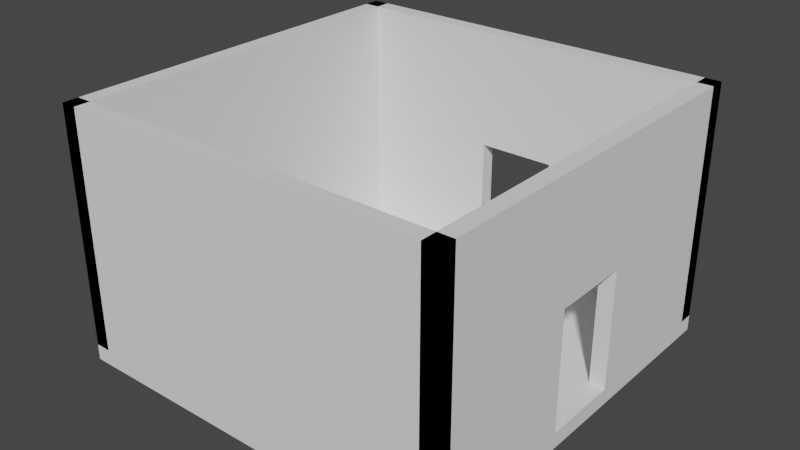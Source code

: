 # Source: room2l.blend  (saved by Blender 2.93.21; exported with 4.5.12 LTS)
import bpy
from mathutils import Matrix  # noqa: F401  (used for matrix-valued properties, if any)

bpy.ops.wm.read_factory_settings(use_empty=True)
scene = bpy.context.scene
scene.name = 'Scene'

# ---- world
world_world = bpy.data.worlds.new('World'); scene.world = world_world
world_world.use_nodes = True; world_world.node_tree.nodes.clear()
_N = world_world.node_tree.nodes; _L = world_world.node_tree.links
n0 = _N.new('ShaderNodeOutputWorld'); n0.name = 'World Output'; n0.location = (300, 300)
n1 = _N.new('ShaderNodeBackground'); n1.name = 'Background'; n1.location = (10, 300)
n1.inputs[0].default_value = (0.05088, 0.05088, 0.05088, 1.0)
_L.new(n1.outputs[0], n0.inputs[0])
n0.is_active_output = True
world_world.color = (0.05088, 0.05088, 0.05088)
world_world.use_sun_shadow = False
world_world.sun_shadow_jitter_overblur = 0.0

# ---- meshes
me_cube_003 = bpy.data.meshes.new('Cube.003')
me_cube_003.from_pydata([(-1.0, -1.0, -1.0), (-1.0, -1.0, 1.0), (-1.0, 1.0, -1.0), (-1.0, 1.0, 1.0), (1.0, -1.0, -1.0), (1.0, -1.0, 1.0), (1.0, 1.0, -1.0), (1.0, 1.0, 1.0)], [], [(0, 1, 3, 2), (2, 3, 7, 6), (6, 7, 5, 4), (4, 5, 1, 0), (2, 6, 4, 0), (7, 3, 1, 5)])
_uv = me_cube_003.uv_layers.new(name='UVMap')
_uv.uv.foreach_set('vector', [0.375, 0.0, 0.625, 0.0, 0.625, 0.25, 0.375, 0.25, 0.375, 0.25, 0.625, 0.25, 0.625, 0.5, 0.375, 0.5, 0.375, 0.5, 0.625, 0.5, 0.625, 0.75, 0.375, 0.75, 0.375, 0.75, 0.625, 0.75, 0.625, 1.0, 0.375, 1.0, 0.125, 0.5, 0.375, 0.5, 0.375, 0.75, 0.125, 0.75, 0.625, 0.5, 0.875, 0.5, 0.875, 0.75, 0.625, 0.75])
me_cube_003.use_remesh_fix_poles = True
me_cube_003.use_remesh_preserve_attributes = False
me_cube_003.update()
me_cube_004 = bpy.data.meshes.new('Cube.004')
me_cube_004.from_pydata([(-1.0, -1.0, -1.0), (-1.0, -1.0, 1.0), (-1.0, 1.0, -1.0), (-1.0, 1.0, 1.0), (1.0, -1.0, -1.0), (1.0, -1.0, 1.0), (1.0, 1.0, -1.0), (1.0, 1.0, 1.0), (-0.92, -1.0, -1.0), (-0.92, -1.0, 1.0), (-1.0, -1.0, -1.0), (-1.0, -1.0, 1.0), (-0.92, 49.0, -1.0), (-0.92, 49.0, 1.0), (-1.0, 49.0, -1.0), (-1.0, 49.0, 1.0), (1.0, 49.0, -1.0), (1.0, 49.0, 1.0), (1.0, 47.0, -1.0), (1.0, 47.0, 1.0), (-1.0, 49.0, -1.0), (-1.0, 49.0, 1.0), (-1.0, 47.0, -1.0), (-1.0, 47.0, 1.0), (0.2, 47.0, 0.0), (0.2, 47.0, -1.0), (-0.2, 47.0, 0.0), (-0.2, 47.0, -1.0), (-0.2, 49.0, 0.0), (0.2, 49.0, -1.0), (0.2, 49.0, 0.0), (-0.2, 49.0, -1.0), (1.0, -1.0, -1.0), (1.0, -1.0, 1.0), (0.92, -1.0, -1.0), (0.92, -1.0, 1.0), (1.0, 49.0, -1.0), (1.0, 49.0, 1.0), (0.92, 49.0, -1.0), (0.92, 49.0, 1.0), (0.92, 19.0, 0.0), (0.92, 19.0, -1.0), (0.92, 29.0, 0.0), (0.92, 29.0, -1.0), (1.0, 29.0, 0.0), (1.0, 19.0, -1.0), (1.0, 19.0, 0.0), (1.0, 29.0, -1.0)], [], [(0, 1, 3, 2), (2, 3, 7, 6), (6, 7, 5, 4), (4, 5, 1, 0), (2, 6, 4, 0), (7, 3, 1, 5), (8, 9, 11, 10), (10, 11, 15, 14), (14, 15, 13, 12), (12, 13, 9, 8), (10, 14, 12, 8), (15, 11, 9, 13), (16, 17, 19, 18), (18, 19, 23, 22, 27, 26, 24, 25), (22, 23, 21, 20), (31, 20, 21, 17, 16, 29, 30, 28), (22, 20, 31, 27), (16, 18, 25, 29), (23, 19, 17, 21), (28, 26, 27, 31), (25, 24, 30, 29), (24, 26, 28, 30), (32, 33, 35, 34), (34, 35, 39, 38, 43, 42, 40, 41), (38, 39, 37, 36), (47, 36, 37, 33, 32, 45, 46, 44), (38, 36, 47, 43), (32, 34, 41, 45), (39, 35, 33, 37), (44, 42, 43, 47), (41, 40, 46, 45), (40, 42, 44, 46)])
_uv = me_cube_004.uv_layers.new(name='UVMap')
_uv.uv.foreach_set('vector', [0.375, 0.0, 0.625, 0.0, 0.625, 0.25, 0.375, 0.25, 0.375, 0.25, 0.625, 0.25, 0.625, 0.5, 0.375, 0.5, 0.375, 0.5, 0.625, 0.5, 0.625, 0.75, 0.375, 0.75, 0.375, 0.75, 0.625, 0.75, 0.625, 1.0, 0.375, 1.0, 0.125, 0.5, 0.375, 0.5, 0.375, 0.75, 0.125, 0.75, 0.625, 0.5, 0.875, 0.5, 0.875, 0.75, 0.625, 0.75, 0.375, 0.0, 0.625, 0.0, 0.625, 0.25, 0.375, 0.25, 0.375, 0.25, 0.625, 0.25, 0.625, 0.5, 0.375, 0.5, 0.375, 0.5, 0.625, 0.5, 0.625, 0.75, 0.375, 0.75, 0.375, 0.75, 0.625, 0.75, 0.625, 1.0, 0.375, 1.0, 0.125, 0.5, 0.375, 0.5, 0.375, 0.75, 0.125, 0.75, 0.625, 0.5, 0.875, 0.5, 0.875, 0.75, 0.625, 0.75, 0.375, 0.0, 0.625, 0.0, 0.625, 0.25, 0.375, 0.25, 0.375, 0.25, 0.625, 0.25, 0.625, 0.5, 0.375, 0.5, 0.375, 0.4, 0.5, 0.4, 0.5, 0.35, 0.375, 0.35, 0.375, 0.5, 0.625, 0.5, 0.625, 0.75, 0.375, 0.75, 0.375, 0.85, 0.375, 0.75, 0.625, 0.75, 0.625, 1.0, 0.375, 1.0, 0.375, 0.9, 0.5, 0.9, 0.5, 0.85, 0.375, 0.5, 0.375, 0.75, 0.275, 0.75, 0.275, 0.5, 0.125, 0.75, 0.125, 0.5, 0.225, 0.5, 0.225, 0.75, 0.625, 0.5, 0.875, 0.5, 0.875, 0.75, 0.625, 0.75, 0.625, 0.25, 0.625, 0.25, 0.375, 0.5, 0.375, 0.5, 0.375, 1.0, 0.625, 0.75, 0.625, 0.75, 0.375, 1.0, 0.8413, 0.75, 0.8413, 0.5, 0.6747, 0.5, 0.6747, 0.75, 0.375, 0.0, 0.625, 0.0, 0.625, 0.25, 0.375, 0.25, 0.375, 0.25, 0.625, 0.25, 0.625, 0.5, 0.375, 0.5, 0.375, 0.4, 0.5, 0.4, 0.5, 0.35, 0.375, 0.35, 0.375, 0.5, 0.625, 0.5, 0.625, 0.75, 0.375, 0.75, 0.375, 0.85, 0.375, 0.75, 0.625, 0.75, 0.625, 1.0, 0.375, 1.0, 0.375, 0.9, 0.5, 0.9, 0.5, 0.85, 0.375, 0.5, 0.375, 0.75, 0.275, 0.75, 0.275, 0.5, 0.125, 0.75, 0.125, 0.5, 0.225, 0.5, 0.225, 0.75, 0.625, 0.5, 0.875, 0.5, 0.875, 0.75, 0.625, 0.75, 0.625, 0.25, 0.625, 0.25, 0.375, 0.5, 0.375, 0.5, 0.375, 1.0, 0.625, 0.75, 0.625, 0.75, 0.375, 1.0, 0.8413, 0.75, 0.8413, 0.5, 0.6747, 0.5, 0.6747, 0.75])
me_cube_004.use_remesh_fix_poles = True
me_cube_004.use_remesh_preserve_attributes = False
me_cube_004.update()

# ---- objects
ob_cube_003 = bpy.data.objects.new('Cube.003', me_cube_003)
ob_cube_005 = bpy.data.objects.new('Cube.005', me_cube_004)

# ---- transforms, parenting, visibility, modifiers, constraints
ob_cube_003.location = (0.0, 0.0, 0.0)
ob_cube_003.scale = (5.0, 5.0, 0.2)
ob_cube_005.location = (0.0, -4.8, 3.2)
ob_cube_005.scale = (5.0, 0.2, 3.0)

# ---- collection membership
scene.collection.objects.link(ob_cube_003)
scene.collection.objects.link(ob_cube_005)

# ---- scene / render settings (as saved in the file)
scene.frame_start = 1; scene.frame_end = 250; scene.frame_set(1)
scene.render.engine = 'BLENDER_EEVEE_NEXT'
scene.cycles.use_denoising = False
scene.cycles.samples = 128
scene.cycles.sampling_pattern = 'TABULATED_SOBOL'
scene.cycles.use_adaptive_sampling = False
scene.cycles.use_light_tree = False
scene.view_settings.view_transform = 'Filmic'
bpy.context.view_layer.update()

# ---- added for rendering (the .blend has no active camera and no usable light): camera, sun
cam_auto = bpy.data.cameras.new('AutoCamera')
cam_auto.lens = 50.0
cam_auto.sensor_width = 36.0
cam_auto.clip_end = 1000.0
ob_auto_camera = bpy.data.objects.new('AutoCamera', cam_auto)
scene.collection.objects.link(ob_auto_camera)
ob_auto_camera.location = (14.3622, -17.2346, 14.4897)
ob_auto_camera.rotation_euler = (1.09748, -7.21219e-08, 0.694738)
scene.camera = ob_auto_camera
light_auto_sun = bpy.data.lights.new('AutoSun', 'SUN')
light_auto_sun.energy = 3.0
light_auto_sun.angle = 0.0523599
ob_auto_sun = bpy.data.objects.new('AutoSun', light_auto_sun)
scene.collection.objects.link(ob_auto_sun)
ob_auto_sun.rotation_euler = (0.872665, 0.174533, 0.523599)
bpy.context.view_layer.update()

